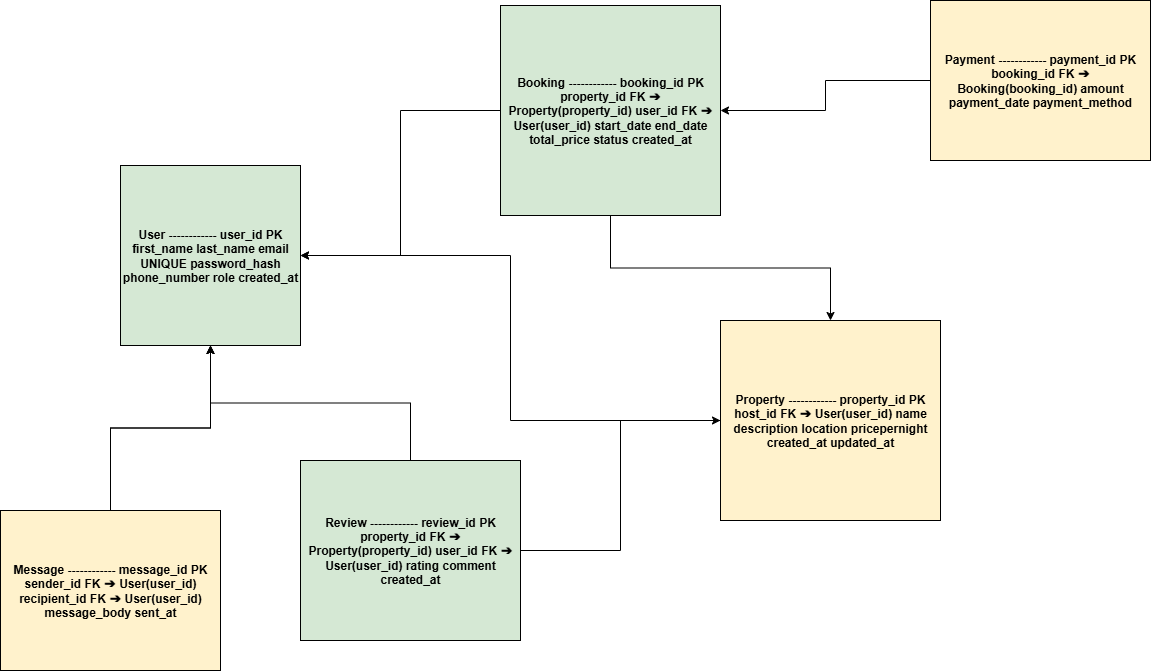

The diagram above was exported from draw.io. Its source (the exported page's mxGraphModel, read from the mxfile embedded in the PNG):
<mxGraphModel dx="2834" dy="777" grid="1" gridSize="10" guides="1" tooltips="1" connect="1" arrows="1" fold="1" page="1" pageScale="1" pageWidth="1169" pageHeight="827" math="0" shadow="0">
  <root>
    <mxCell id="0" />
    <mxCell id="1" parent="0" />
    <mxCell id="userTable" value="User ------------ user_id PK first_name last_name email UNIQUE password_hash phone_number role created_at" style="rounded=0;whiteSpace=wrap;html=1;fillColor=#D5E8D4;fontSize=12;fontStyle=1;" parent="1" vertex="1">
      <mxGeometry x="-100" y="185" width="180" height="180" as="geometry" />
    </mxCell>
    <mxCell id="propertyTable" value="Property ------------ property_id PK host_id FK ➔ User(user_id) name description location pricepernight created_at updated_at" style="rounded=0;whiteSpace=wrap;html=1;fillColor=#FFF2CC;fontSize=12;fontStyle=1;" parent="1" vertex="1">
      <mxGeometry x="500" y="340" width="220" height="200" as="geometry" />
    </mxCell>
    <mxCell id="bookingTable" value="Booking ------------ booking_id PK property_id FK ➔ Property(property_id) user_id FK ➔ User(user_id) start_date end_date total_price status created_at" style="rounded=0;whiteSpace=wrap;html=1;fillColor=#D5E8D4;fontSize=12;fontStyle=1;" parent="1" vertex="1">
      <mxGeometry x="280" y="25" width="220" height="210" as="geometry" />
    </mxCell>
    <mxCell id="paymentTable" value="Payment ------------ payment_id PK booking_id FK ➔ Booking(booking_id) amount payment_date payment_method" style="rounded=0;whiteSpace=wrap;html=1;fillColor=#FFF2CC;fontSize=12;fontStyle=1;" parent="1" vertex="1">
      <mxGeometry x="710" y="20" width="220" height="160" as="geometry" />
    </mxCell>
    <mxCell id="reviewTable" value="Review ------------ review_id PK property_id FK ➔ Property(property_id) user_id FK ➔ User(user_id) rating comment created_at" style="rounded=0;whiteSpace=wrap;html=1;fillColor=#D5E8D4;fontSize=12;fontStyle=1;" parent="1" vertex="1">
      <mxGeometry x="80" y="480" width="220" height="180" as="geometry" />
    </mxCell>
    <mxCell id="messageTable" value="Message ------------ message_id PK sender_id FK ➔ User(user_id) recipient_id FK ➔ User(user_id) message_body sent_at" style="rounded=0;whiteSpace=wrap;html=1;fillColor=#FFF2CC;fontSize=12;fontStyle=1;" parent="1" vertex="1">
      <mxGeometry x="-220" y="530" width="220" height="160" as="geometry" />
    </mxCell>
    <mxCell id="rel1" style="edgeStyle=orthogonalEdgeStyle;rounded=0;orthogonalLoop=1;jettySize=auto;html=1;strokeColor=#000000;" parent="1" source="propertyTable" target="userTable" edge="1">
      <mxGeometry relative="1" as="geometry" />
    </mxCell>
    <mxCell id="rel2" style="edgeStyle=orthogonalEdgeStyle;rounded=0;orthogonalLoop=1;jettySize=auto;html=1;strokeColor=#000000;" parent="1" source="bookingTable" target="propertyTable" edge="1">
      <mxGeometry relative="1" as="geometry" />
    </mxCell>
    <mxCell id="rel3" style="edgeStyle=orthogonalEdgeStyle;rounded=0;orthogonalLoop=1;jettySize=auto;html=1;strokeColor=#000000;" parent="1" source="bookingTable" target="userTable" edge="1">
      <mxGeometry relative="1" as="geometry" />
    </mxCell>
    <mxCell id="rel4" style="edgeStyle=orthogonalEdgeStyle;rounded=0;orthogonalLoop=1;jettySize=auto;html=1;strokeColor=#000000;" parent="1" source="paymentTable" target="bookingTable" edge="1">
      <mxGeometry relative="1" as="geometry" />
    </mxCell>
    <mxCell id="rel5" style="edgeStyle=orthogonalEdgeStyle;rounded=0;orthogonalLoop=1;jettySize=auto;html=1;strokeColor=#000000;" parent="1" source="reviewTable" target="propertyTable" edge="1">
      <mxGeometry relative="1" as="geometry" />
    </mxCell>
    <mxCell id="rel6" style="edgeStyle=orthogonalEdgeStyle;rounded=0;orthogonalLoop=1;jettySize=auto;html=1;strokeColor=#000000;" parent="1" source="reviewTable" target="userTable" edge="1">
      <mxGeometry relative="1" as="geometry" />
    </mxCell>
    <mxCell id="rel7" style="edgeStyle=orthogonalEdgeStyle;rounded=0;orthogonalLoop=1;jettySize=auto;html=1;strokeColor=#000000;" parent="1" source="messageTable" target="userTable" edge="1">
      <mxGeometry relative="1" as="geometry" />
    </mxCell>
    <mxCell id="rel8" style="edgeStyle=orthogonalEdgeStyle;rounded=0;orthogonalLoop=1;jettySize=auto;html=1;strokeColor=#000000;" parent="1" source="messageTable" target="userTable" edge="1">
      <mxGeometry relative="1" as="geometry" />
    </mxCell>
  </root>
</mxGraphModel>